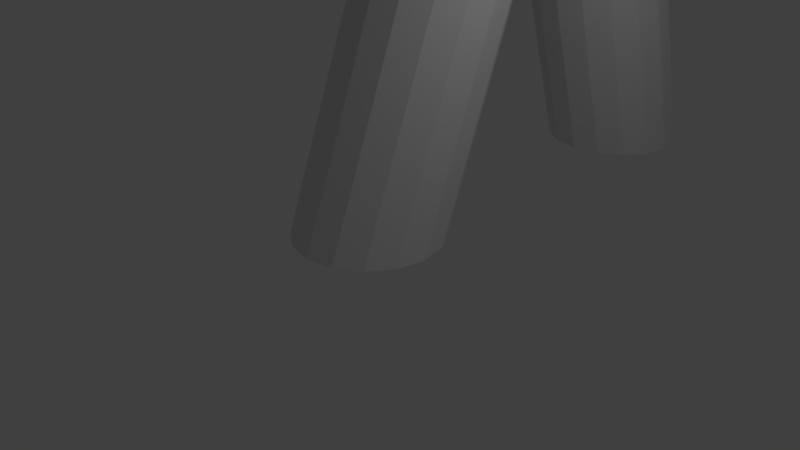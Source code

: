 # Source: CharacterAnimation.blend  (saved by Blender 2.79.0; exported with 4.5.12 LTS)
import bpy
from mathutils import Matrix  # noqa: F401  (used for matrix-valued properties, if any)

bpy.ops.wm.read_factory_settings(use_empty=True)
scene = bpy.context.scene
scene.name = 'Scene'

# ---- collections
col_collection_1 = bpy.data.collections.new('Collection 1'); scene.collection.children.link(col_collection_1)

# ---- world
world_world = bpy.data.worlds.new('World'); scene.world = world_world
world_world.color = (0.05088, 0.05088, 0.05088)
world_world.use_sun_shadow = False
world_world.sun_shadow_jitter_overblur = 0.0
world_world.cycles.sampling_method = 'MANUAL'

# ---- cameras
cam_camera = bpy.data.cameras.new('Camera')
cam_camera.clip_end = 100.0
cam_camera.lens = 35.0
cam_camera.sensor_width = 32.0
cam_camera.sensor_height = 18.0
cam_camera.ortho_scale = 7.314
cam_camera.dof.focus_distance = 0.0
cam_camera.dof.aperture_fstop = 128.0

# ---- lights
light_lamp = bpy.data.lights.new('Lamp', 'POINT')
light_lamp.transmission_factor = 0.0
light_lamp.cutoff_distance = 30.0
light_lamp.energy = 100.0
light_lamp.shadow_buffer_clip_start = 1.001
light_lamp.shadow_soft_size = 0.1
light_lamp.shadow_maximum_resolution = 0.006
light_lamp.use_absolute_resolution = True

# ---- meshes
me_cylinder = bpy.data.meshes.new('Cylinder')
me_cylinder.from_pydata([(0.0, 1.0, -1.0), (0.0, 3.833, 1.0), (0.3827, 0.9239, -1.0), (0.3827, 3.757, 1.0), (0.7071, 0.7071, -1.0), (0.7071, 3.54, 1.0), (0.9239, 0.3827, -1.0), (0.9239, 3.215, 1.0), (1.0, -4.371e-08, -1.0), (1.0, 2.833, 1.0), (0.9239, -0.3827, -1.0), (0.9239, 2.45, 1.0), (0.7071, -0.7071, -1.0), (0.7071, 2.126, 1.0), (0.3827, -0.9239, -1.0), (0.3827, 1.909, 1.0), (1.51e-07, -1.0, -1.0), (1.51e-07, 1.833, 1.0), (-0.3827, -0.9239, -1.0), (-0.3827, 1.909, 1.0), (-0.7071, -0.7071, -1.0), (-0.7071, 2.126, 1.0), (-0.9239, -0.3827, -1.0), (-0.9239, 2.45, 1.0), (-1.0, 1.192e-08, -1.0), (-1.0, 2.833, 1.0), (-0.9239, 0.3827, -1.0), (-0.9239, 3.215, 1.0), (-0.7071, 0.7071, -1.0), (-0.7071, 3.54, 1.0), (-0.3827, 0.9239, -1.0), (-0.3827, 3.757, 1.0), (0.0, 6.31, -1.0), (0.0, 3.883, 1.0), (0.3827, 6.234, -1.0), (0.3827, 3.806, 1.0), (0.7071, 6.018, -1.0), (0.7071, 3.59, 1.0), (0.9239, 5.693, -1.0), (0.9239, 3.265, 1.0), (1.0, 5.31, -1.0), (1.0, 2.883, 1.0), (0.9239, 4.928, -1.0), (0.9239, 2.5, 1.0), (0.7071, 4.603, -1.0), (0.7071, 2.175, 1.0), (0.3827, 4.387, -1.0), (0.3827, 1.959, 1.0), (1.51e-07, 4.31, -1.0), (1.51e-07, 1.883, 1.0), (-0.3827, 4.387, -1.0), (-0.3827, 1.959, 1.0), (-0.7071, 4.603, -1.0), (-0.7071, 2.175, 1.0), (-0.9239, 4.928, -1.0), (-0.9239, 2.5, 1.0), (-1.0, 5.31, -1.0), (-1.0, 2.883, 1.0), (-0.9239, 5.693, -1.0), (-0.9239, 3.265, 1.0), (-0.7071, 6.018, -1.0), (-0.7071, 3.59, 1.0), (-0.3827, 6.234, -1.0), (-0.3827, 3.806, 1.0), (0.3827, 3.757, 2.086), (0.0, 3.833, 2.086), (0.7071, 3.54, 2.086), (0.9239, 3.215, 2.086), (1.0, 2.833, 2.086), (0.9239, 2.45, 2.086), (0.7071, 2.126, 2.086), (0.3827, 1.909, 2.086), (1.51e-07, 1.833, 2.086), (-0.3827, 1.909, 2.086), (-0.7071, 2.126, 2.086), (-0.9239, 2.45, 2.086), (-1.0, 2.833, 2.086), (-0.9239, 3.215, 2.086), (-0.7071, 3.54, 2.086), (-0.3827, 3.757, 2.086), (0.3827, 3.757, 3.18), (3.154e-07, 3.833, 3.18), (0.7071, 3.54, 3.18), (0.9239, 3.215, 3.18), (1.0, 2.833, 3.18), (0.9239, 2.45, 3.18), (0.7071, 2.126, 3.18), (0.3827, 1.909, 3.18), (4.664e-07, 1.833, 3.18), (-0.3827, 1.909, 3.18), (-0.7071, 2.126, 3.18), (-0.9239, 2.45, 3.18), (-1.0, 2.833, 3.18), (-0.9239, 3.215, 3.18), (-0.7071, 3.54, 3.18), (-0.3827, 3.757, 3.18), (0.3827, 1.909, 1.543), (1.51e-07, 1.833, 1.543), (0.0, 3.833, 1.543), (0.3827, 3.757, 1.543), (-1.0, 2.833, 1.543), (-0.9239, 3.215, 1.543), (0.9239, 2.45, 1.543), (0.7071, 2.126, 1.543), (-0.7071, 2.126, 1.543), (-0.9239, 2.45, 1.543), (-0.3827, 3.757, 1.543), (0.9239, 3.215, 1.543), (1.0, 2.833, 1.543), (-0.3827, 1.909, 1.543), (-0.7071, 3.54, 1.543), (0.7071, 3.54, 1.543), (0.0, 12.13, 2.086), (-0.3827, 12.06, 2.086), (0.0, 12.13, 1.543), (-0.3827, 12.06, 1.543), (1.885, -7.644, 2.086), (2.268, -7.568, 2.086), (2.268, -7.568, 1.543), (1.885, -7.644, 1.543), (0.8166, -0.2725, 2.086), (1.086, -1.626, 2.086), (1.355, -2.98, 2.086), (1.624, -4.334, 2.086), (1.894, -5.688, 2.086), (2.163, -7.042, 2.086), (2.163, -7.042, 1.543), (1.894, -5.688, 1.543), (1.624, -4.334, 1.543), (1.355, -2.98, 1.543), (1.086, -1.626, 1.543), (0.8166, -0.2725, 1.543), (0.4339, -0.3486, 1.543), (0.7032, -1.702, 1.543), (0.9725, -3.056, 1.543), (1.242, -4.41, 1.543), (1.511, -5.764, 1.543), (1.78, -7.118, 1.543), (1.78, -7.118, 2.086), (1.511, -5.764, 2.086), (1.242, -4.41, 2.086), (0.9725, -3.056, 2.086), (0.7032, -1.702, 2.086), (0.4339, -0.3486, 2.086), (2.101, -6.729, 2.086), (2.101, -6.729, 1.543), (1.718, -6.805, 1.543), (1.718, -6.805, 2.086), (2.215, -7.305, 2.086), (1.833, -7.381, 1.543), (2.215, -7.305, 1.543), (1.833, -7.381, 2.086), (1.158, -1.991, 2.086), (1.158, -1.991, 1.543), (0.7757, -2.067, 1.543), (0.7757, -2.067, 2.086), (1.257, -2.485, 2.086), (0.8741, -2.562, 1.543), (1.257, -2.485, 1.543), (0.8741, -2.562, 2.086), (0.4578, 1.531, 1.543), (0.07509, 1.455, 2.086), (0.4578, 1.531, 2.086), (0.07509, 1.455, 1.543), (0.5198, 1.219, 2.086), (0.1371, 1.143, 1.543), (0.5198, 1.219, 1.543), (0.1371, 1.143, 2.086), (0.3827, 3.757, 2.633), (0.7071, 3.54, 2.633), (-0.3827, 1.909, 2.633), (-0.7071, 2.126, 2.633), (0.9239, 3.215, 2.633), (-0.9239, 2.45, 2.633), (1.0, 2.833, 2.633), (-1.0, 2.833, 2.633), (0.9239, 2.45, 2.633), (-0.9239, 3.215, 2.633), (0.7071, 2.126, 2.633), (-0.7071, 3.54, 2.633), (0.3827, 1.909, 2.633), (-0.3827, 3.757, 2.633), (3.087e-07, 1.833, 2.633), (1.577e-07, 3.833, 2.633), (0.3827, 3.757, 2.852), (0.3827, 3.757, 2.961), (0.3827, 3.757, 3.071), (0.3827, 3.757, 3.18), (-0.3827, 1.909, 2.852), (-0.3827, 1.909, 2.961), (-0.3827, 1.909, 3.071), (-0.3827, 1.909, 3.18), (2.208e-07, 3.833, 2.852), (2.523e-07, 3.833, 2.961), (2.839e-07, 3.833, 3.071), (3.154e-07, 3.833, 3.18), (0.7071, 3.54, 3.18), (0.7071, 3.54, 3.071), (0.7071, 3.54, 2.961), (0.7071, 3.54, 2.852), (-0.7071, 2.126, 3.18), (-0.7071, 2.126, 3.071), (-0.7071, 2.126, 2.961), (-0.7071, 2.126, 2.852), (0.9239, 3.215, 3.18), (0.9239, 3.215, 3.071), (0.9239, 3.215, 2.961), (0.9239, 3.215, 2.852), (-0.9239, 2.45, 3.18), (-0.9239, 2.45, 3.071), (-0.9239, 2.45, 2.961), (-0.9239, 2.45, 2.852), (1.0, 2.833, 3.18), (1.0, 2.833, 3.071), (1.0, 2.833, 2.961), (1.0, 2.833, 2.852), (-1.0, 2.833, 3.18), (-1.0, 2.833, 3.071), (-1.0, 2.833, 2.961), (-1.0, 2.833, 2.852), (0.9239, 2.45, 3.18), (0.9239, 2.45, 3.071), (0.9239, 2.45, 2.961), (0.9239, 2.45, 2.852), (-0.9239, 3.215, 3.18), (-0.9239, 3.215, 3.071), (-0.9239, 3.215, 2.961), (-0.9239, 3.215, 2.852), (0.7071, 2.126, 3.18), (0.7071, 2.126, 3.071), (0.7071, 2.126, 2.961), (0.7071, 2.126, 2.852), (-0.7071, 3.54, 3.18), (-0.7071, 3.54, 3.071), (-0.7071, 3.54, 2.961), (-0.7071, 3.54, 2.852), (0.3827, 1.909, 3.18), (0.3827, 1.909, 3.071), (0.3827, 1.909, 2.961), (0.3827, 1.909, 2.852), (-0.3827, 3.757, 3.18), (-0.3827, 3.757, 3.071), (-0.3827, 3.757, 2.961), (-0.3827, 3.757, 2.852), (4.664e-07, 1.833, 3.18), (4.349e-07, 1.833, 3.071), (4.033e-07, 1.833, 2.961), (3.718e-07, 1.833, 2.852), (0.7071, 3.54, 2.205), (-0.7071, 2.126, 2.205), (0.9239, 3.215, 2.205), (-0.9239, 2.45, 2.205), (1.0, 2.833, 2.205), (-1.0, 2.833, 2.205), (0.9239, 2.45, 2.205), (-0.9239, 3.215, 2.205), (0.7071, 2.126, 2.205), (-0.7071, 3.54, 2.205), (0.3827, 1.909, 2.205), (-0.3827, 3.757, 2.205), (1.853e-07, 1.833, 2.205), (0.3827, 3.757, 2.205), (-0.3827, 1.909, 2.205), (3.428e-08, 3.833, 2.205), (0.3827, 3.757, 2.312), (-0.3827, 1.909, 2.312), (6.514e-08, 3.833, 2.312), (0.7071, 3.54, 2.312), (-0.7071, 2.126, 2.312), (0.9239, 3.215, 2.312), (-0.9239, 2.45, 2.312), (1.0, 2.833, 2.312), (-1.0, 2.833, 2.312), (0.9239, 2.45, 2.312), (-0.9239, 3.215, 2.312), (0.7071, 2.126, 2.312), (-0.7071, 3.54, 2.312), (0.3827, 1.909, 2.312), (-0.3827, 3.757, 2.312), (2.161e-07, 1.833, 2.312), (0.3827, 3.757, 2.415), (-0.3827, 1.909, 2.415), (9.489e-08, 3.833, 2.415), (0.7071, 3.54, 2.415), (-0.7071, 2.126, 2.415), (0.9239, 3.215, 2.415), (-0.9239, 2.45, 2.415), (1.0, 2.833, 2.415), (-1.0, 2.833, 2.415), (0.9239, 2.45, 2.415), (-0.9239, 3.215, 2.415), (0.7071, 2.126, 2.415), (-0.7071, 3.54, 2.415), (0.3827, 1.909, 2.415), (-0.3827, 3.757, 2.415), (2.459e-07, 1.833, 2.415), (0.0, 5.018, 2.086), (0.0, 6.204, 2.086), (0.0, 7.39, 2.086), (0.0, 8.575, 2.086), (0.0, 9.761, 2.086), (0.0, 10.95, 2.086), (-0.3827, 10.87, 2.086), (-0.3827, 9.685, 2.086), (-0.3827, 8.499, 2.086), (-0.3827, 7.313, 2.086), (-0.3827, 6.128, 2.086), (-0.3827, 4.942, 2.086), (-0.3827, 10.87, 1.543), (-0.3827, 9.685, 1.543), (-0.3827, 8.499, 1.543), (-0.3827, 7.313, 1.543), (-0.3827, 6.128, 1.543), (-0.3827, 4.942, 1.543), (0.0, 10.95, 1.543), (0.0, 9.761, 1.543), (0.0, 8.575, 1.543), (0.0, 7.39, 1.543), (0.0, 6.204, 1.543), (0.0, 5.018, 1.543), (0.0, 11.58, 2.086), (-0.3827, 11.5, 2.086), (-0.3827, 11.5, 1.543), (0.0, 11.58, 1.543), (0.0, 11.86, 2.086), (-0.3827, 11.78, 2.086), (-0.3827, 11.78, 1.543), (0.0, 11.86, 1.543), (-0.3827, 11.19, 2.086), (-0.3827, 11.19, 1.543), (0.0, 11.26, 1.543), (0.0, 11.26, 2.086), (0.0, 7.982, 2.086), (-0.3827, 7.906, 2.086), (-0.3827, 7.906, 1.543), (0.0, 7.982, 1.543), (-0.3827, 3.943, 2.086), (-0.3827, 3.943, 1.543), (0.0, 4.02, 1.543), (0.0, 4.02, 2.086), (0.0, 4.505, 2.086), (-0.3827, 4.429, 2.086), (-0.3827, 4.429, 1.543), (0.0, 4.505, 1.543), (0.0, 4.46, 0.5243), (0.3827, 4.384, 0.5243), (0.7071, 4.167, 0.5243), (0.9239, 3.843, 0.5243), (1.0, 3.46, 0.5243), (0.9239, 3.077, 0.5243), (0.7071, 2.753, 0.5243), (0.3827, 2.536, 0.5243), (1.51e-07, 2.46, 0.5243), (-0.3827, 2.536, 0.5243), (-0.7071, 2.753, 0.5243), (-0.9239, 3.077, 0.5243), (-1.0, 3.46, 0.5243), (-0.9239, 3.843, 0.5243), (-0.7071, 4.167, 0.5243), (-0.3827, 4.384, 0.5243), (0.0, 4.171, 0.7621), (0.3827, 4.095, 0.7621), (0.7071, 3.878, 0.7621), (0.9239, 3.554, 0.7621), (1.0, 3.171, 0.7621), (0.9239, 2.789, 0.7621), (0.7071, 2.464, 0.7621), (0.3827, 2.247, 0.7621), (1.51e-07, 2.171, 0.7621), (-0.3827, 2.247, 0.7621), (-0.7071, 2.464, 0.7621), (-0.9239, 2.789, 0.7621), (-1.0, 3.171, 0.7621), (-0.9239, 3.554, 0.7621), (-0.7071, 3.878, 0.7621), (-0.3827, 4.095, 0.7621), (0.3827, 4.24, 0.6432), (0.7071, 4.023, 0.6432), (0.9239, 3.698, 0.6432), (1.0, 3.316, 0.6432), (0.9239, 2.933, 0.6432), (0.7071, 2.609, 0.6432), (0.3827, 2.392, 0.6432), (1.51e-07, 2.316, 0.6432), (-0.3827, 2.392, 0.6432), (-0.7071, 2.609, 0.6432), (-0.9239, 2.933, 0.6432), (-1.0, 3.316, 0.6432), (-0.9239, 3.698, 0.6432), (-0.7071, 4.023, 0.6432), (-0.3827, 4.24, 0.6432), (0.0, 4.316, 0.6432), (0.0, 3.027, 0.4314), (0.3827, 2.951, 0.4314), (0.7071, 2.734, 0.4314), (0.9239, 2.41, 0.4314), (1.0, 2.027, 0.4314), (0.9239, 1.645, 0.4314), (0.7071, 1.32, 0.4314), (0.3827, 1.103, 0.4314), (1.51e-07, 1.027, 0.4314), (-0.3827, 1.103, 0.4314), (-0.7071, 1.32, 0.4314), (-0.9239, 1.645, 0.4314), (-1.0, 2.027, 0.4314), (-0.9239, 2.41, 0.4314), (-0.7071, 2.734, 0.4314), (-0.3827, 2.951, 0.4314), (0.0, 3.34, 0.6522), (0.3827, 3.264, 0.6522), (0.7071, 3.047, 0.6522), (0.9239, 2.723, 0.6522), (1.0, 2.34, 0.6522), (0.9239, 1.957, 0.6522), (0.7071, 1.633, 0.6522), (0.3827, 1.416, 0.6522), (1.51e-07, 1.34, 0.6522), (-0.3827, 1.416, 0.6522), (-0.7071, 1.633, 0.6522), (-0.9239, 1.957, 0.6522), (-1.0, 2.34, 0.6522), (-0.9239, 2.723, 0.6522), (-0.7071, 3.047, 0.6522), (-0.3827, 3.264, 0.6522), (0.0, 3.445, 0.7266), (0.3827, 3.369, 0.7266), (0.7071, 3.153, 0.7266), (0.9239, 2.828, 0.7266), (1.0, 2.445, 0.7266), (0.9239, 2.063, 0.7266), (0.7071, 1.738, 0.7266), (0.3827, 1.522, 0.7266), (1.51e-07, 1.445, 0.7266), (-0.3827, 1.522, 0.7266), (-0.7071, 1.738, 0.7266), (-0.9239, 2.063, 0.7266), (-1.0, 2.445, 0.7266), (-0.9239, 2.828, 0.7266), (-0.7071, 3.153, 0.7266), (-0.3827, 3.369, 0.7266), (0.3827, 3.061, 0.5092), (0.7071, 2.845, 0.5092), (0.9239, 2.52, 0.5092), (1.0, 2.138, 0.5092), (0.9239, 1.755, 0.5092), (0.7071, 1.43, 0.5092), (0.3827, 1.214, 0.5092), (1.51e-07, 1.138, 0.5092), (-0.3827, 1.214, 0.5092), (-0.7071, 1.43, 0.5092), (-0.9239, 1.755, 0.5092), (-1.0, 2.138, 0.5092), (-0.9239, 2.52, 0.5092), (-0.7071, 2.845, 0.5092), (-0.3827, 3.061, 0.5092), (0.0, 3.138, 0.5092)], [], [(424, 1, 3, 425), (425, 3, 5, 426), (426, 5, 7, 427), (427, 7, 9, 428), (428, 9, 11, 429), (429, 11, 13, 430), (430, 13, 15, 431), (431, 15, 17, 432), (432, 17, 19, 433), (433, 19, 21, 434), (434, 21, 23, 435), (435, 23, 25, 436), (436, 25, 27, 437), (437, 27, 29, 438), (150, 148, 117, 118), (438, 29, 31, 439), (439, 31, 1, 424), (0, 2, 4, 6, 8, 10, 12, 14, 16, 18, 20, 22, 24, 26, 28, 30), (360, 33, 35, 361), (361, 35, 37, 362), (362, 37, 39, 363), (363, 39, 41, 364), (364, 41, 43, 365), (365, 43, 45, 366), (366, 45, 47, 367), (367, 47, 49, 368), (368, 49, 51, 369), (369, 51, 53, 370), (370, 53, 55, 371), (371, 55, 57, 372), (372, 57, 59, 373), (373, 59, 61, 374), (196, 187, 80, 82), (374, 61, 63, 375), (375, 63, 33, 360), (32, 34, 36, 38, 40, 42, 44, 46, 48, 50, 52, 54, 56, 58, 60, 62), (99, 98, 65, 64), (101, 100, 76, 77), (103, 102, 69, 70), (105, 104, 74, 75), (325, 324, 112, 113), (108, 107, 67, 68), (109, 97, 72, 73), (110, 101, 77, 78), (111, 99, 64, 66), (96, 103, 70, 71), (100, 105, 75, 76), (102, 108, 68, 69), (104, 109, 73, 74), (106, 110, 78, 79), (107, 111, 66, 67), (80, 81, 95, 94, 93, 92, 91, 90, 89, 88, 87, 86, 85, 84, 83, 82), (200, 191, 89, 90), (204, 196, 82, 83), (208, 200, 90, 91), (212, 204, 83, 84), (216, 208, 91, 92), (220, 212, 84, 85), (224, 216, 92, 93), (228, 220, 85, 86), (232, 224, 93, 94), (236, 228, 86, 87), (240, 232, 94, 95), (244, 236, 87, 88), (187, 195, 81, 80), (195, 240, 95, 81), (191, 244, 88, 89), (7, 5, 111, 107), (31, 29, 110, 106), (21, 19, 109, 104), (11, 9, 108, 102), (25, 23, 105, 100), (15, 13, 103, 96), (5, 3, 99, 111), (29, 27, 101, 110), (19, 17, 97, 109), (9, 7, 107, 108), (1, 31, 106, 98), (23, 21, 104, 105), (13, 11, 102, 103), (27, 25, 100, 101), (3, 1, 98, 99), (17, 15, 96, 97), (114, 115, 113, 112), (326, 325, 113, 115), (327, 326, 115, 114), (324, 327, 114, 112), (119, 118, 117, 116), (151, 149, 119, 116), (148, 151, 116, 117), (149, 150, 118, 119), (165, 166, 131, 132), (132, 131, 130, 133), (157, 158, 129, 134), (134, 129, 128, 135), (135, 128, 127, 136), (146, 145, 126, 137), (164, 167, 143, 120), (120, 143, 142, 121), (156, 159, 141, 122), (122, 141, 140, 123), (123, 140, 139, 124), (144, 147, 138, 125), (167, 165, 132, 143), (143, 132, 133, 142), (159, 157, 134, 141), (141, 134, 135, 140), (140, 135, 136, 139), (147, 146, 137, 138), (166, 164, 120, 131), (131, 120, 121, 130), (158, 156, 122, 129), (129, 122, 123, 128), (128, 123, 124, 127), (145, 144, 125, 126), (127, 124, 144, 145), (139, 136, 146, 147), (124, 139, 147, 144), (136, 127, 145, 146), (137, 126, 150, 149), (125, 138, 151, 148), (138, 137, 149, 151), (126, 125, 148, 150), (130, 121, 152, 153), (142, 133, 154, 155), (121, 142, 155, 152), (133, 130, 153, 154), (153, 152, 156, 158), (155, 154, 157, 159), (152, 155, 159, 156), (154, 153, 158, 157), (96, 71, 162, 160), (72, 97, 163, 161), (71, 72, 161, 162), (97, 96, 160, 163), (160, 162, 164, 166), (161, 163, 165, 167), (162, 161, 167, 164), (163, 160, 166, 165), (281, 295, 182, 170), (282, 294, 181, 183), (280, 282, 183, 168), (295, 293, 180, 182), (294, 292, 179, 181), (293, 291, 178, 180), (292, 290, 177, 179), (291, 289, 176, 178), (290, 288, 175, 177), (289, 287, 174, 176), (288, 286, 173, 175), (287, 285, 172, 174), (286, 284, 171, 173), (285, 283, 169, 172), (284, 281, 170, 171), (283, 280, 168, 169), (170, 182, 247, 188), (188, 247, 246, 189), (189, 246, 245, 190), (190, 245, 244, 191), (183, 181, 243, 192), (192, 243, 242, 193), (193, 242, 241, 194), (194, 241, 240, 195), (168, 183, 192, 184), (184, 192, 193, 185), (185, 193, 194, 186), (186, 194, 195, 187), (182, 180, 239, 247), (247, 239, 238, 246), (246, 238, 237, 245), (245, 237, 236, 244), (181, 179, 235, 243), (243, 235, 234, 242), (242, 234, 233, 241), (241, 233, 232, 240), (180, 178, 231, 239), (239, 231, 230, 238), (238, 230, 229, 237), (237, 229, 228, 236), (179, 177, 227, 235), (235, 227, 226, 234), (234, 226, 225, 233), (233, 225, 224, 232), (178, 176, 223, 231), (231, 223, 222, 230), (230, 222, 221, 229), (229, 221, 220, 228), (177, 175, 219, 227), (227, 219, 218, 226), (226, 218, 217, 225), (225, 217, 216, 224), (176, 174, 215, 223), (223, 215, 214, 222), (222, 214, 213, 221), (221, 213, 212, 220), (175, 173, 211, 219), (219, 211, 210, 218), (218, 210, 209, 217), (217, 209, 208, 216), (174, 172, 207, 215), (215, 207, 206, 214), (214, 206, 205, 213), (213, 205, 204, 212), (173, 171, 203, 211), (211, 203, 202, 210), (210, 202, 201, 209), (209, 201, 200, 208), (172, 169, 199, 207), (207, 199, 198, 206), (206, 198, 197, 205), (205, 197, 196, 204), (171, 170, 188, 203), (203, 188, 189, 202), (202, 189, 190, 201), (201, 190, 191, 200), (169, 168, 184, 199), (199, 184, 185, 198), (198, 185, 186, 197), (197, 186, 187, 196), (66, 64, 261, 248), (74, 73, 262, 249), (67, 66, 248, 250), (75, 74, 249, 251), (68, 67, 250, 252), (76, 75, 251, 253), (69, 68, 252, 254), (77, 76, 253, 255), (70, 69, 254, 256), (78, 77, 255, 257), (71, 70, 256, 258), (79, 78, 257, 259), (72, 71, 258, 260), (64, 65, 263, 261), (65, 79, 259, 263), (73, 72, 260, 262), (248, 261, 264, 267), (249, 262, 265, 268), (250, 248, 267, 269), (251, 249, 268, 270), (252, 250, 269, 271), (253, 251, 270, 272), (254, 252, 271, 273), (255, 253, 272, 274), (256, 254, 273, 275), (257, 255, 274, 276), (258, 256, 275, 277), (259, 257, 276, 278), (260, 258, 277, 279), (261, 263, 266, 264), (263, 259, 278, 266), (262, 260, 279, 265), (267, 264, 280, 283), (268, 265, 281, 284), (269, 267, 283, 285), (270, 268, 284, 286), (271, 269, 285, 287), (272, 270, 286, 288), (273, 271, 287, 289), (274, 272, 288, 290), (275, 273, 289, 291), (276, 274, 290, 292), (277, 275, 291, 293), (278, 276, 292, 294), (279, 277, 293, 295), (264, 266, 282, 280), (266, 278, 294, 282), (265, 279, 295, 281), (340, 343, 319, 296), (296, 319, 318, 297), (297, 318, 317, 298), (332, 335, 316, 299), (299, 316, 315, 300), (300, 315, 314, 301), (343, 342, 313, 319), (319, 313, 312, 318), (318, 312, 311, 317), (335, 334, 310, 316), (316, 310, 309, 315), (315, 309, 308, 314), (342, 341, 307, 313), (313, 307, 306, 312), (312, 306, 305, 311), (334, 333, 304, 310), (310, 304, 303, 309), (309, 303, 302, 308), (341, 340, 296, 307), (307, 296, 297, 306), (306, 297, 298, 305), (333, 332, 299, 304), (304, 299, 300, 303), (303, 300, 301, 302), (331, 330, 323, 320), (330, 329, 322, 323), (329, 328, 321, 322), (328, 331, 320, 321), (320, 323, 327, 324), (323, 322, 326, 327), (322, 321, 325, 326), (321, 320, 324, 325), (302, 301, 331, 328), (308, 302, 328, 329), (314, 308, 329, 330), (301, 314, 330, 331), (305, 298, 332, 333), (311, 305, 333, 334), (317, 311, 334, 335), (298, 317, 335, 332), (79, 65, 339, 336), (106, 79, 336, 337), (98, 106, 337, 338), (65, 98, 338, 339), (336, 339, 340, 341), (337, 336, 341, 342), (338, 337, 342, 343), (339, 338, 343, 340), (62, 359, 344, 32), (60, 358, 359, 62), (58, 357, 358, 60), (56, 356, 357, 58), (54, 355, 356, 56), (52, 354, 355, 54), (50, 353, 354, 52), (48, 352, 353, 50), (46, 351, 352, 48), (44, 350, 351, 46), (42, 349, 350, 44), (40, 348, 349, 42), (38, 347, 348, 40), (36, 346, 347, 38), (34, 345, 346, 36), (32, 344, 345, 34), (390, 375, 360, 391), (389, 374, 375, 390), (388, 373, 374, 389), (387, 372, 373, 388), (386, 371, 372, 387), (385, 370, 371, 386), (384, 369, 370, 385), (383, 368, 369, 384), (382, 367, 368, 383), (381, 366, 367, 382), (380, 365, 366, 381), (379, 364, 365, 380), (378, 363, 364, 379), (377, 362, 363, 378), (376, 361, 362, 377), (391, 360, 361, 376), (344, 391, 376, 345), (345, 376, 377, 346), (346, 377, 378, 347), (347, 378, 379, 348), (348, 379, 380, 349), (349, 380, 381, 350), (350, 381, 382, 351), (351, 382, 383, 352), (352, 383, 384, 353), (353, 384, 385, 354), (354, 385, 386, 355), (355, 386, 387, 356), (356, 387, 388, 357), (357, 388, 389, 358), (358, 389, 390, 359), (359, 390, 391, 344), (30, 407, 392, 0), (28, 406, 407, 30), (26, 405, 406, 28), (24, 404, 405, 26), (22, 403, 404, 24), (20, 402, 403, 22), (18, 401, 402, 20), (16, 400, 401, 18), (14, 399, 400, 16), (12, 398, 399, 14), (10, 397, 398, 12), (8, 396, 397, 10), (6, 395, 396, 8), (4, 394, 395, 6), (2, 393, 394, 4), (0, 392, 393, 2), (454, 423, 408, 455), (453, 422, 423, 454), (452, 421, 422, 453), (451, 420, 421, 452), (450, 419, 420, 451), (449, 418, 419, 450), (448, 417, 418, 449), (447, 416, 417, 448), (446, 415, 416, 447), (445, 414, 415, 446), (444, 413, 414, 445), (443, 412, 413, 444), (442, 411, 412, 443), (441, 410, 411, 442), (440, 409, 410, 441), (455, 408, 409, 440), (423, 439, 424, 408), (422, 438, 439, 423), (421, 437, 438, 422), (420, 436, 437, 421), (419, 435, 436, 420), (418, 434, 435, 419), (417, 433, 434, 418), (416, 432, 433, 417), (415, 431, 432, 416), (414, 430, 431, 415), (413, 429, 430, 414), (412, 428, 429, 413), (411, 427, 428, 412), (410, 426, 427, 411), (409, 425, 426, 410), (408, 424, 425, 409), (392, 455, 440, 393), (393, 440, 441, 394), (394, 441, 442, 395), (395, 442, 443, 396), (396, 443, 444, 397), (397, 444, 445, 398), (398, 445, 446, 399), (399, 446, 447, 400), (400, 447, 448, 401), (401, 448, 449, 402), (402, 449, 450, 403), (403, 450, 451, 404), (404, 451, 452, 405), (405, 452, 453, 406), (406, 453, 454, 407), (407, 454, 455, 392)])
me_cylinder.use_remesh_preserve_volume = False
me_cylinder.use_remesh_preserve_attributes = False
me_cylinder.use_mirror_vertex_groups = False
me_cylinder.update()
arm_armature_001 = bpy.data.armatures.new('Armature.001')  # bones are not reproduced

# ---- objects
ob_armature_001 = bpy.data.objects.new('Armature.001', arm_armature_001)
ob_cylinder = bpy.data.objects.new('Cylinder', me_cylinder)
ob_lamp = bpy.data.objects.new('Lamp', light_lamp)
ob_camera = bpy.data.objects.new('Camera', cam_camera)

# ---- transforms, parenting, visibility, modifiers, constraints
ob_armature_001.location = (0.0, 5.0, 0.4808)
ob_armature_001.rotation_euler = (0.2477, -0.0, 0.0)
ob_armature_001.scale = (6.4, 6.4, 6.4)
ob_armature_001.lineart.crease_threshold = 0.0
ob_cylinder.parent = ob_armature_001
ob_cylinder.matrix_parent_inverse = Matrix(((0.1562, 0.0, 0.0, 0.0), (0.0, 0.1515, 0.03831, -0.7758), (0.0, -0.03831, 0.1515, 0.1187), (0.0, 0.0, 0.0, 1.0)))
ob_cylinder.location = (0.0, 0.0, 4.144)
ob_cylinder.scale = (1.0, 1.0, 3.848)
ob_cylinder.lineart.crease_threshold = 0.0
_vg = ob_cylinder.vertex_groups.new(name='Bone')
for _i, _w in zip([0, 2, 4, 5, 6, 7, 8, 9, 10, 11, 12, 13, 14, 15, 16, 17, 18, 19, 20, 21, 22, 23, 24, 25, 26, 27, 28, 29, 30, 32, 33, 34, 35, 36, 37, 38, 39, 40, 41, 42, 43, 44, 45, 46, 47, 48, 49, 50, 51, 52, 53, 54, 55, 56, 57, 58, 59, 60, 61, 62, 63, 344, 345, 346, 347, 348, 349, 350, 351, 352, 353, 354, 355, 356, 357, 358, 359, 360, 361, 362, 363, 364, 365, 366, 367, 368, 369, 370, 371, 372, 373, 374, 375, 376, 377, 378, 379, 380, 381, 382, 383, 384, 385, 386, 387, 388, 389, 390, 391, 392, 393, 394, 395, 396, 397, 398, 399, 400, 401, 402, 403, 404, 405, 406, 407, 408, 409, 410, 411, 412, 413, 414, 415, 416, 417, 418, 419, 420, 421, 422, 423, 424, 425, 426, 427, 428, 429, 430, 431, 432, 433, 434, 435, 436, 437, 438, 439, 440, 441, 442, 443, 444, 445, 446, 447, 448, 449, 450, 451, 452, 453, 454, 455], [0.7138, 0.712, 0.7091, 0.009336, 0.7065, 0.05602, 0.7046, 0.1115, 0.7035, 0.1582, 0.7029, 0.1929, 0.7025, 0.2138, 0.7022, 0.2207, 0.7018, 0.2136, 0.7017, 0.1929, 0.7021, 0.159, 0.7034, 0.1131, 0.7058, 0.05743, 0.7093, 0.00597, 0.7127, 0.9999, 0.5424, 1.0, 0.5232, 0.9999, 0.4738, 0.9997, 0.398, 0.9991, 0.3006, 0.9987, 0.1888, 0.9989, 0.1256, 0.9992, 0.09381, 0.9993, 0.08437, 0.9991, 0.09393, 0.9989, 0.1248, 0.9991, 0.1871, 0.9995, 0.3003, 0.9998, 0.4033, 0.9998, 0.4817, 0.9999, 0.5288, 0.9611, 0.9586, 0.9528, 0.9424, 0.9244, 0.9229, 0.9473, 0.9634, 0.9675, 0.9638, 0.9483, 0.9226, 0.9231, 0.9417, 0.9523, 0.9584, 0.7176, 0.7037, 0.6637, 0.5924, 0.4801, 0.3076, 0.2054, 0.1518, 0.1331, 0.1481, 0.2004, 0.3032, 0.4893, 0.6027, 0.671, 0.7072, 0.8308, 0.809, 0.7699, 0.7095, 0.6269, 0.5469, 0.5156, 0.5076, 0.5143, 0.5445, 0.6343, 0.7144, 0.7731, 0.8113, 0.8319, 0.8382, 0.9341, 0.9158, 0.8381, 0.7782, 0.7364, 0.7083, 0.6905, 0.6808, 0.6781, 0.6821, 0.6929, 0.7112, 0.7388, 0.7792, 0.8375, 0.9145, 0.1581, 0.1773, 0.2498, 0.389, 0.4537, 0.4884, 0.5068, 0.5152, 0.5172, 0.5136, 0.503, 0.4818, 0.4438, 0.3771, 0.2522, 0.1812, 0.05603, 0.07084, 0.1285, 0.2585, 0.3465, 0.4016, 0.4337, 0.4498, 0.454, 0.4474, 0.4286, 0.3939, 0.338, 0.2532, 0.1329, 0.07446, 0.8507, 0.7534, 0.6793, 0.6556, 0.6436, 0.6356, 0.6309, 0.6297, 0.6322, 0.6382, 0.6473, 0.6607, 0.6853, 0.748, 0.8463, 0.9863]): _vg.add([_i], _w, 'REPLACE')
_vg = ob_cylinder.vertex_groups.new(name='Bone.001')
for _i, _w in zip([0, 1, 2, 3, 4, 5, 6, 7, 8, 9, 10, 11, 12, 13, 14, 15, 16, 17, 18, 19, 20, 21, 22, 23, 24, 25, 26, 27, 28, 29, 30, 31, 33, 35, 37, 39, 41, 43, 45, 47, 49, 51, 53, 55, 57, 59, 61, 63, 64, 65, 66, 67, 68, 69, 70, 71, 72, 73, 74, 75, 76, 77, 78, 79, 96, 97, 98, 99, 100, 101, 102, 103, 104, 105, 106, 107, 108, 109, 110, 111, 160, 161, 162, 163, 165, 166, 248, 249, 250, 251, 252, 253, 254, 255, 256, 257, 258, 259, 261, 262, 267, 268, 269, 270, 271, 272, 273, 274, 275, 276, 336, 337, 338, 339, 342, 343, 344, 345, 346, 347, 348, 349, 350, 351, 352, 353, 354, 355, 356, 357, 358, 359, 360, 361, 362, 363, 364, 365, 366, 367, 368, 369, 370, 371, 372, 373, 374, 375, 376, 377, 378, 379, 380, 381, 382, 383, 384, 385, 386, 387, 388, 389, 390, 391, 392, 393, 394, 395, 396, 397, 398, 399, 400, 401, 402, 403, 404, 405, 406, 407, 408, 409, 410, 411, 412, 413, 414, 415, 416, 417, 418, 419, 420, 421, 422, 423, 424, 425, 426, 427, 428, 429, 430, 431, 432, 433, 434, 435, 436, 437, 438, 439, 440, 441, 442, 443, 444, 445, 446, 447, 448, 449, 450, 451, 452, 453, 454], [0.2763, 0.9668, 0.278, 0.9666, 0.2808, 0.9564, 0.2833, 0.927, 0.285, 0.8602, 0.2861, 0.8029, 0.2866, 0.7582, 0.287, 0.7295, 0.2874, 0.7217, 0.2877, 0.7346, 0.2878, 0.763, 0.2874, 0.8049, 0.2862, 0.8589, 0.2839, 0.9236, 0.2806, 0.9545, 0.2773, 0.9638, 0.4576, 0.4768, 0.5262, 0.602, 0.6994, 0.8112, 0.8744, 0.9062, 0.9156, 0.9061, 0.8752, 0.8129, 0.6997, 0.5967, 0.5183, 0.4712, 0.0521, 0.02349, 0.09217, 0.1785, 0.364, 0.1762, 0.08587, 0.02931, 0.00905, 0.04534, 0.08985, 0.1777, 0.3635, 0.1758, 0.08689, 0.03614, 0.7168, 0.7133, 0.6332, 0.8081, 0.9139, 0.8826, 0.8971, 0.8404, 0.8914, 0.914, 0.6195, 0.9157, 0.92, 0.836, 0.8023, 0.8849, 0.2844, 0.004072, 0.01023, 0.2869, 0.1039, 0.1016, 0.05132, 0.05033, 0.09714, 0.09678, 0.1874, 0.1872, 0.09616, 0.09612, 0.04791, 0.04902, 0.001895, 0.004711, 0.008983, 0.005554, 0.002935, 0.002505, 0.03659, 0.0365, 0.06207, 0.062, 0.03603, 0.0358, 0.001546, 0.001662, 0.02227, 0.3073, 0.3662, 0.02725, 0.09889, 0.1057, 0.02778, 0.03287, 0.04445, 0.05762, 0.07565, 0.0771, 0.05268, 0.02312, 0.01505, 0.02239, 0.05166, 0.07736, 0.07685, 0.05835, 0.0454, 0.03321, 0.2824, 0.2963, 0.3363, 0.4076, 0.5199, 0.6924, 0.7946, 0.8482, 0.8669, 0.8519, 0.7996, 0.6968, 0.5107, 0.3973, 0.329, 0.2928, 0.1692, 0.191, 0.2301, 0.2905, 0.3731, 0.4531, 0.4844, 0.4924, 0.4857, 0.4555, 0.3657, 0.2856, 0.2269, 0.1887, 0.1681, 0.1618, 0.06432, 0.08206, 0.1574, 0.2151, 0.255, 0.2816, 0.2984, 0.3076, 0.3101, 0.3063, 0.2962, 0.279, 0.2528, 0.2142, 0.1582, 0.08341, 0.8408, 0.8209, 0.7456, 0.6004, 0.5311, 0.4932, 0.4728, 0.4632, 0.461, 0.4652, 0.4773, 0.5007, 0.542, 0.613, 0.7432, 0.8169, 0.9415, 0.9263, 0.866, 0.7292, 0.6355, 0.5762, 0.5413, 0.5237, 0.5192, 0.5267, 0.5475, 0.5853, 0.6452, 0.7355, 0.8615, 0.9222, 0.1479, 0.2425, 0.3126, 0.3336, 0.3438, 0.3506, 0.3547, 0.3556, 0.3534, 0.3482, 0.3404, 0.329, 0.307, 0.2481, 0.1524]): _vg.add([_i], _w, 'REPLACE')
_vg = ob_cylinder.vertex_groups.new(name='Bone.002')
for _i, _w in zip([64, 65, 66, 67, 68, 69, 70, 71, 72, 73, 74, 75, 76, 77, 78, 79, 80, 81, 82, 83, 84, 85, 86, 87, 88, 89, 90, 91, 92, 93, 94, 95, 168, 169, 170, 171, 172, 173, 174, 175, 176, 177, 178, 179, 180, 181, 182, 183, 184, 185, 186, 187, 188, 189, 190, 191, 192, 193, 194, 195, 196, 197, 198, 199, 200, 201, 202, 203, 204, 205, 206, 207, 208, 209, 210, 211, 212, 213, 214, 215, 216, 217, 218, 219, 220, 221, 222, 223, 224, 225, 226, 227, 228, 229, 230, 231, 232, 233, 234, 235, 236, 237, 238, 239, 240, 241, 242, 243, 244, 245, 246, 247, 248, 249, 250, 251, 252, 253, 254, 255, 256, 257, 258, 259, 260, 261, 262, 263, 264, 265, 266, 267, 268, 269, 270, 271, 272, 273, 274, 275, 276, 277, 278, 279, 280, 281, 282, 283, 284, 285, 286, 287, 288, 289, 290, 291, 292, 293, 294, 295, 336, 339], [0.04669, 0.03143, 0.05935, 0.06941, 0.07357, 0.06734, 0.05333, 0.0175, 0.009869, 0.03441, 0.0564, 0.06845, 0.07366, 0.06855, 0.05682, 0.03278, 1.0, 1.0, 1.0, 1.0, 1.0, 1.0, 1.0, 1.0, 1.0, 1.0, 1.0, 1.0, 1.0, 1.0, 1.0, 1.0, 0.9708, 0.9708, 0.9694, 0.9697, 0.9707, 0.9701, 0.9705, 0.9705, 0.9701, 0.9707, 0.9697, 0.9707, 0.9694, 0.9707, 0.9693, 0.9707, 0.9931, 0.9969, 0.9984, 0.9988, 0.9927, 0.9967, 0.9983, 0.9987, 0.9931, 0.9969, 0.9984, 0.9988, 0.9988, 0.9984, 0.9969, 0.9931, 0.9987, 0.9983, 0.9967, 0.9928, 0.9987, 0.9984, 0.9968, 0.9931, 0.9987, 0.9983, 0.9967, 0.9929, 0.9987, 0.9983, 0.9968, 0.993, 0.9987, 0.9983, 0.9968, 0.993, 0.9987, 0.9983, 0.9967, 0.9929, 0.9987, 0.9984, 0.9968, 0.9931, 0.9987, 0.9983, 0.9967, 0.9928, 0.9988, 0.9984, 0.9969, 0.9931, 0.9987, 0.9983, 0.9967, 0.9927, 0.9988, 0.9984, 0.9969, 0.9931, 0.9987, 0.9983, 0.9967, 0.9927, 0.2747, 0.2715, 0.2853, 0.2841, 0.3004, 0.3005, 0.2836, 0.2849, 0.2703, 0.2737, 0.2583, 0.2643, 0.2542, 0.2659, 0.2602, 0.2615, 0.6785, 0.6724, 0.6772, 0.6813, 0.677, 0.6845, 0.6823, 0.6869, 0.6869, 0.682, 0.6843, 0.6765, 0.6809, 0.6719, 0.6781, 0.6704, 0.8646, 0.8604, 0.8643, 0.8652, 0.8621, 0.8658, 0.8642, 0.8657, 0.8658, 0.8641, 0.8658, 0.862, 0.8651, 0.8603, 0.8645, 0.8597, 0.007635, 0.01516]): _vg.add([_i], _w, 'REPLACE')
_vg = ob_cylinder.vertex_groups.new(name='Bone.003')
for _i, _w in zip([64, 65, 66, 67, 68, 69, 70, 74, 75, 76, 77, 78, 79, 98, 99, 100, 101, 106, 107, 110, 111, 248, 249, 250, 251, 252, 253, 254, 255, 256, 257, 259, 261, 263, 264, 266, 267, 268, 269, 270, 271, 272, 273, 274, 275, 276, 278, 280, 282, 283, 285, 286, 287, 288, 289, 290, 292, 294, 296, 297, 306, 307, 313, 336, 337, 338, 339, 340, 341, 342, 343], [0.8378, 0.789, 0.7834, 0.624, 0.2758, 0.1161, 0.03702, 0.03854, 0.1163, 0.2752, 0.6219, 0.777, 0.8179, 0.07122, 0.0527, 0.002992, 0.04393, 0.1346, 0.01125, 0.07771, 0.03242, 0.6205, 0.03405, 0.5077, 0.1032, 0.2538, 0.2535, 0.1032, 0.5065, 0.03354, 0.6179, 0.6612, 0.6656, 0.6683, 0.2806, 0.2857, 0.2569, 0.009335, 0.2061, 0.06227, 0.1237, 0.1234, 0.06231, 0.2056, 0.009192, 0.2559, 0.2795, 0.1128, 0.1158, 0.1021, 0.08231, 0.01488, 0.05539, 0.05527, 0.01496, 0.08208, 0.1018, 0.1125, 0.1918, 0.03832, 0.05197, 0.2389, 0.006164, 0.7727, 0.254, 0.06799, 0.6735, 0.3876, 0.551, 0.08612, 0.02909]): _vg.add([_i], _w, 'REPLACE')
_vg = ob_cylinder.vertex_groups.new(name='Bone.004')
for _i, _w in zip([64, 65, 78, 79, 98, 99, 101, 106, 107, 110, 111, 259, 263, 296, 297, 298, 299, 300, 303, 304, 305, 306, 307, 310, 311, 312, 313, 316, 317, 318, 319, 332, 333, 334, 335, 336, 337, 338, 339, 340, 341, 342, 343], [0.03803, 0.1236, 0.0163, 0.08069, 0.2895, 0.1301, 0.04714, 0.239, 0.002954, 0.1075, 0.05857, 0.006513, 0.0206, 0.768, 0.878, 0.6816, 0.1334, 0.01018, 0.01506, 0.1405, 0.7021, 0.879, 0.7235, 0.05166, 0.8357, 0.9754, 0.9437, 0.04117, 0.8185, 0.9736, 0.9539, 0.3123, 0.3275, 0.2206, 0.2038, 0.1497, 0.4345, 0.5613, 0.2447, 0.5592, 0.3981, 0.8122, 0.8518]): _vg.add([_i], _w, 'REPLACE')
_vg = ob_cylinder.vertex_groups.new(name='Bone.005')
for _i, _w in zip([112, 113, 114, 115, 297, 298, 299, 300, 301, 302, 303, 304, 305, 306, 308, 309, 310, 311, 314, 315, 316, 317, 320, 321, 322, 323, 324, 325, 326, 327, 328, 329, 330, 331, 332, 333, 334, 335], [0.9974, 0.9973, 0.9997, 0.9997, 0.07273, 0.3064, 0.8643, 0.9694, 0.9923, 0.9915, 0.9669, 0.8571, 0.2841, 0.06357, 0.9989, 0.9936, 0.9481, 0.1629, 0.999, 0.9945, 0.9542, 0.1803, 0.9962, 0.996, 0.9996, 0.9996, 0.997, 0.9969, 0.9996, 0.9996, 0.9943, 0.9993, 0.9994, 0.9947, 0.6824, 0.6665, 0.7788, 0.7957]): _vg.add([_i], _w, 'REPLACE')
_vg = ob_cylinder.vertex_groups.new(name='Bone.006')
for _i, _w in zip([66, 67, 68, 69, 70, 71, 72, 73, 74, 75, 76, 77, 78, 96, 97, 102, 103, 104, 105, 109, 120, 143, 160, 161, 162, 163, 164, 165, 166, 167, 182, 248, 249, 250, 251, 252, 253, 254, 255, 256, 257, 258, 260, 262, 265, 267, 268, 269, 270, 271, 272, 273, 274, 275, 276, 277, 279, 281, 284, 285, 286, 287, 288, 289, 290, 291, 293, 295], [0.04128, 0.1176, 0.2785, 0.63, 0.7992, 0.8744, 0.897, 0.8803, 0.8013, 0.6308, 0.2788, 0.1176, 0.04045, 0.03933, 0.04416, 0.009377, 0.02679, 0.02579, 0.008923, 0.03697, 0.1143, 0.1166, 0.04846, 0.826, 0.8213, 0.05087, 0.7467, 0.04771, 0.04547, 0.7442, 0.0007231, 0.03549, 0.6318, 0.1041, 0.5125, 0.2552, 0.2554, 0.5121, 0.1041, 0.6309, 0.03519, 0.6859, 0.7027, 0.6872, 0.2931, 0.009789, 0.2648, 0.06286, 0.2102, 0.1252, 0.1253, 0.21, 0.06286, 0.2645, 0.009696, 0.2927, 0.3016, 0.1192, 0.1066, 0.01569, 0.08491, 0.05651, 0.05655, 0.08484, 0.01571, 0.1065, 0.1192, 0.1233]): _vg.add([_i], _w, 'REPLACE')
_vg = ob_cylinder.vertex_groups.new(name='Bone.007')
for _i, _w in zip([13, 15, 17, 19, 71, 72, 96, 97, 102, 103, 104, 109, 120, 121, 122, 123, 129, 130, 131, 132, 133, 134, 140, 141, 142, 143, 152, 153, 154, 155, 156, 157, 158, 159, 160, 161, 162, 163, 164, 165, 166, 167], [0.01222, 0.02562, 0.02625, 0.01428, 0.02647, 0.0236, 0.224, 0.2255, 0.04277, 0.1018, 0.04376, 0.1026, 0.8493, 0.8005, 0.1446, 0.0007268, 0.06125, 0.9159, 0.9753, 0.9748, 0.9155, 0.06132, 0.0005268, 0.1451, 0.7978, 0.8461, 0.6586, 0.7567, 0.7562, 0.6563, 0.3242, 0.2372, 0.237, 0.3249, 0.6595, 0.1253, 0.1234, 0.6554, 0.2137, 0.8436, 0.847, 0.2176]): _vg.add([_i], _w, 'REPLACE')
_vg = ob_cylinder.vertex_groups.new(name='Bone.008')
for _i, _w in zip([116, 117, 118, 119, 120, 121, 122, 123, 124, 125, 126, 127, 128, 129, 130, 133, 134, 135, 136, 137, 138, 139, 140, 141, 142, 143, 144, 145, 146, 147, 148, 149, 150, 151, 152, 153, 154, 155, 156, 157, 158, 159], [0.9994, 0.9994, 0.9999, 0.9999, 0.01041, 0.1758, 0.8526, 0.9741, 0.9952, 0.9991, 0.9999, 0.9993, 0.9941, 0.9385, 0.08136, 0.08172, 0.9384, 0.9941, 0.9993, 0.9999, 0.9991, 0.9953, 0.9742, 0.852, 0.178, 0.01205, 0.9986, 0.9998, 0.9998, 0.9987, 0.9993, 0.9999, 0.9999, 0.9993, 0.3277, 0.2418, 0.2422, 0.3297, 0.6692, 0.7622, 0.7623, 0.6685]): _vg.add([_i], _w, 'REPLACE')
_m = ob_cylinder.modifiers.new('Armature', 'ARMATURE')
_m.object = ob_armature_001
ob_lamp.location = (4.076, 1.005, 5.904)
ob_lamp.rotation_euler = (0.6503, 0.05522, 1.866)
ob_lamp.lock_rotations_4d = False
ob_lamp.empty_display_type = 'ARROWS'
ob_lamp.color = (0.0, 0.0, 0.0, 0.0)
ob_lamp.lineart.crease_threshold = 0.0
ob_camera.location = (7.481, -6.508, 5.344)
ob_camera.rotation_euler = (1.109, 0.0, 0.8149)
ob_camera.lock_rotations_4d = False
ob_camera.empty_display_type = 'ARROWS'
ob_camera.color = (0.0, 0.0, 0.0, 0.0)
ob_camera.display_type = 'WIRE'
ob_camera.lineart.crease_threshold = 0.0

# ---- collection membership
col_collection_1.objects.link(ob_armature_001)
col_collection_1.objects.link(ob_cylinder)
col_collection_1.objects.link(ob_lamp)
col_collection_1.objects.link(ob_camera)

# ---- scene / render settings (as saved in the file)
scene.camera = ob_camera
scene.frame_start = 1; scene.frame_end = 250; scene.frame_set(241)
scene.render.engine = 'BLENDER_EEVEE_NEXT'
scene.render.resolution_percentage = 50
scene.render.fps = 60
scene.render.dither_intensity = 0.0
scene.cycles.use_denoising = False
scene.cycles.samples = 128
scene.cycles.sampling_pattern = 'TABULATED_SOBOL'
scene.cycles.use_adaptive_sampling = False
scene.cycles.use_light_tree = False
scene.cycles.blur_glossy = 0.0
scene.cycles.sample_clamp_indirect = 0.0
scene.view_settings.view_transform = 'Standard'
bpy.context.view_layer.update()
